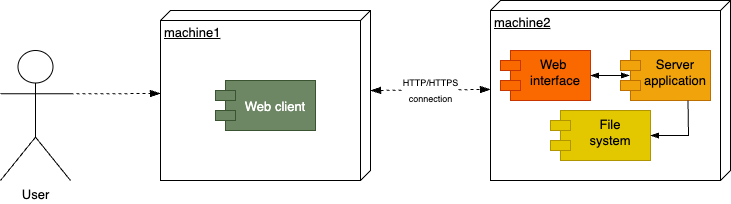

The diagram above was exported from draw.io. Its source (the exported page's mxGraphModel, read from the mxfile embedded in the PNG):
<mxGraphModel dx="954" dy="515" grid="1" gridSize="10" guides="1" tooltips="1" connect="1" arrows="1" fold="1" page="1" pageScale="1" pageWidth="827" pageHeight="1169" math="0" shadow="0">
  <root>
    <mxCell id="0" />
    <mxCell id="1" parent="0" />
    <mxCell id="eQBdPApTEZDlVEBMFPdT-1" value="User" style="shape=umlActor;verticalLabelPosition=bottom;verticalAlign=top;html=1;strokeColor=rgb(0, 0, 0);fontFamily=Helvetica;fontSize=13;fontColor=rgb(0, 0, 0);fillColor=rgb(255, 255, 255);" parent="1" vertex="1">
      <mxGeometry x="20" y="300" width="70" height="130" as="geometry" />
    </mxCell>
    <mxCell id="eQBdPApTEZDlVEBMFPdT-2" value="machine1" style="verticalAlign=top;align=left;spacingTop=8;spacingLeft=2;spacingRight=12;shape=cube;size=10;direction=south;fontStyle=4;html=1;strokeColor=rgb(0, 0, 0);fontFamily=Helvetica;fontSize=13;fontColor=rgb(0, 0, 0);fillColor=rgb(255, 255, 255);" parent="1" vertex="1">
      <mxGeometry x="180" y="260" width="210" height="170" as="geometry" />
    </mxCell>
    <mxCell id="eQBdPApTEZDlVEBMFPdT-3" value="machine2" style="verticalAlign=top;align=left;spacingTop=8;spacingLeft=2;spacingRight=12;shape=cube;size=10;direction=south;fontStyle=4;html=1;strokeColor=rgb(0, 0, 0);fontFamily=Helvetica;fontSize=13;fontColor=rgb(0, 0, 0);fillColor=rgb(255, 255, 255);" parent="1" vertex="1">
      <mxGeometry x="510" y="250" width="240" height="180" as="geometry" />
    </mxCell>
    <mxCell id="eQBdPApTEZDlVEBMFPdT-4" value="Web client" style="shape=module;align=left;spacingLeft=20;align=center;verticalAlign=middle;strokeColor=#3A5431;fontFamily=Helvetica;fontSize=13;fontColor=#ffffff;fillColor=#6d8764;" parent="1" vertex="1">
      <mxGeometry x="235" y="330" width="100" height="50" as="geometry" />
    </mxCell>
    <mxCell id="eQBdPApTEZDlVEBMFPdT-5" value="Web &#10;interface" style="shape=module;align=left;spacingLeft=20;align=center;verticalAlign=top;strokeColor=#C73500;fontFamily=Helvetica;fontSize=13;fontColor=#000000;fillColor=#fa6800;" parent="1" vertex="1">
      <mxGeometry x="520" y="300" width="90" height="50" as="geometry" />
    </mxCell>
    <mxCell id="eQBdPApTEZDlVEBMFPdT-6" value="Server&#10;application" style="shape=module;align=left;spacingLeft=20;align=center;verticalAlign=top;strokeColor=#BD7000;fontFamily=Helvetica;fontSize=13;fontColor=#000000;fillColor=#f0a30a;" parent="1" vertex="1">
      <mxGeometry x="640" y="300" width="90" height="50" as="geometry" />
    </mxCell>
    <mxCell id="eQBdPApTEZDlVEBMFPdT-7" value="File&#10;system" style="shape=module;align=left;spacingLeft=20;align=center;verticalAlign=top;strokeColor=#B09500;fontFamily=Helvetica;fontSize=13;fontColor=#000000;fillColor=#e3c800;" parent="1" vertex="1">
      <mxGeometry x="570" y="360" width="100" height="50" as="geometry" />
    </mxCell>
    <mxCell id="eQBdPApTEZDlVEBMFPdT-8" value="&lt;font style=&quot;font-size: 9px;&quot;&gt;HTTP/HTTPS&lt;br&gt;connection&lt;/font&gt;" style="endArrow=blockThin;endSize=8;dashed=1;html=1;rounded=0;fontFamily=Helvetica;fontSize=13;fontColor=rgb(0, 0, 0);entryX=0.494;entryY=1;entryDx=0;entryDy=0;entryPerimeter=0;exitX=0;exitY=0;exitDx=80;exitDy=0;exitPerimeter=0;startArrow=blockThin;startFill=1;endFill=1;startSize=8;" parent="1" source="eQBdPApTEZDlVEBMFPdT-2" target="eQBdPApTEZDlVEBMFPdT-3" edge="1">
      <mxGeometry width="160" relative="1" as="geometry">
        <mxPoint x="350" y="344.5" as="sourcePoint" />
        <mxPoint x="510" y="344.5" as="targetPoint" />
      </mxGeometry>
    </mxCell>
    <mxCell id="eQBdPApTEZDlVEBMFPdT-9" value="" style="endArrow=blockThin;endFill=1;endSize=6;html=1;rounded=0;fontFamily=Helvetica;fontSize=9;fontColor=rgb(0, 0, 0);exitX=1;exitY=0.5;exitDx=0;exitDy=0;entryX=0.1;entryY=0.5;entryDx=0;entryDy=0;entryPerimeter=0;startArrow=blockThin;startFill=1;" parent="1" source="eQBdPApTEZDlVEBMFPdT-5" target="eQBdPApTEZDlVEBMFPdT-6" edge="1">
      <mxGeometry width="160" relative="1" as="geometry">
        <mxPoint x="330" y="340" as="sourcePoint" />
        <mxPoint x="490" y="340" as="targetPoint" />
      </mxGeometry>
    </mxCell>
    <mxCell id="eQBdPApTEZDlVEBMFPdT-10" value="" style="endArrow=blockThin;endFill=1;endSize=6;html=1;rounded=0;fontFamily=Helvetica;fontSize=9;fontColor=rgb(0, 0, 0);exitX=0.75;exitY=1;exitDx=0;exitDy=0;entryX=1;entryY=0.5;entryDx=0;entryDy=0;" parent="1" source="eQBdPApTEZDlVEBMFPdT-6" target="eQBdPApTEZDlVEBMFPdT-7" edge="1">
      <mxGeometry width="160" relative="1" as="geometry">
        <mxPoint x="330" y="340" as="sourcePoint" />
        <mxPoint x="490" y="340" as="targetPoint" />
        <Array as="points">
          <mxPoint x="708" y="385" />
        </Array>
      </mxGeometry>
    </mxCell>
    <mxCell id="eQBdPApTEZDlVEBMFPdT-11" value="" style="endArrow=blockThin;dashed=1;endFill=1;endSize=8;html=1;rounded=0;fontFamily=Helvetica;fontSize=9;fontColor=rgb(0, 0, 0);exitX=1;exitY=0.3333333333333333;exitDx=0;exitDy=0;exitPerimeter=0;strokeWidth=1;jumpSize=12;" parent="1" source="eQBdPApTEZDlVEBMFPdT-1" edge="1">
      <mxGeometry width="160" relative="1" as="geometry">
        <mxPoint x="330" y="340" as="sourcePoint" />
        <mxPoint x="180" y="343" as="targetPoint" />
      </mxGeometry>
    </mxCell>
  </root>
</mxGraphModel>